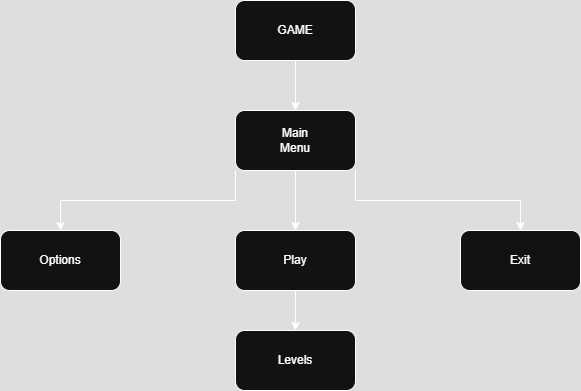

The diagram above was exported from draw.io. Its source (the exported page's mxGraphModel, read from the mxfile embedded in the PNG):
<mxGraphModel dx="1042" dy="570" grid="1" gridSize="10" guides="1" tooltips="1" connect="1" arrows="1" fold="1" page="1" pageScale="1" pageWidth="850" pageHeight="1100" math="0" shadow="0">
  <root>
    <mxCell id="0" />
    <mxCell id="1" parent="0" />
    <mxCell id="DHYFdwLjgXYa17ByXo3N-3" style="edgeStyle=orthogonalEdgeStyle;rounded=0;orthogonalLoop=1;jettySize=auto;html=1;exitX=0.5;exitY=1;exitDx=0;exitDy=0;" edge="1" parent="1" source="DHYFdwLjgXYa17ByXo3N-1" target="DHYFdwLjgXYa17ByXo3N-4">
      <mxGeometry relative="1" as="geometry">
        <mxPoint x="425" y="130" as="targetPoint" />
      </mxGeometry>
    </mxCell>
    <mxCell id="DHYFdwLjgXYa17ByXo3N-1" value="" style="rounded=1;whiteSpace=wrap;html=1;" vertex="1" parent="1">
      <mxGeometry x="365" y="20" width="120" height="60" as="geometry" />
    </mxCell>
    <mxCell id="DHYFdwLjgXYa17ByXo3N-2" value="GAME" style="text;html=1;align=center;verticalAlign=middle;whiteSpace=wrap;rounded=0;" vertex="1" parent="1">
      <mxGeometry x="395" y="35" width="60" height="30" as="geometry" />
    </mxCell>
    <mxCell id="DHYFdwLjgXYa17ByXo3N-9" style="edgeStyle=orthogonalEdgeStyle;rounded=0;orthogonalLoop=1;jettySize=auto;html=1;exitX=0.5;exitY=1;exitDx=0;exitDy=0;entryX=0.5;entryY=0;entryDx=0;entryDy=0;" edge="1" parent="1" source="DHYFdwLjgXYa17ByXo3N-4" target="DHYFdwLjgXYa17ByXo3N-7">
      <mxGeometry relative="1" as="geometry" />
    </mxCell>
    <mxCell id="DHYFdwLjgXYa17ByXo3N-10" style="edgeStyle=orthogonalEdgeStyle;rounded=0;orthogonalLoop=1;jettySize=auto;html=1;exitX=0;exitY=1;exitDx=0;exitDy=0;entryX=0.5;entryY=0;entryDx=0;entryDy=0;" edge="1" parent="1" source="DHYFdwLjgXYa17ByXo3N-4" target="DHYFdwLjgXYa17ByXo3N-6">
      <mxGeometry relative="1" as="geometry" />
    </mxCell>
    <mxCell id="DHYFdwLjgXYa17ByXo3N-11" style="edgeStyle=orthogonalEdgeStyle;rounded=0;orthogonalLoop=1;jettySize=auto;html=1;exitX=1;exitY=1;exitDx=0;exitDy=0;entryX=0.5;entryY=0;entryDx=0;entryDy=0;" edge="1" parent="1" source="DHYFdwLjgXYa17ByXo3N-4" target="DHYFdwLjgXYa17ByXo3N-8">
      <mxGeometry relative="1" as="geometry" />
    </mxCell>
    <mxCell id="DHYFdwLjgXYa17ByXo3N-4" value="" style="rounded=1;whiteSpace=wrap;html=1;" vertex="1" parent="1">
      <mxGeometry x="365" y="130" width="120" height="60" as="geometry" />
    </mxCell>
    <mxCell id="DHYFdwLjgXYa17ByXo3N-5" value="Main Menu" style="text;html=1;align=center;verticalAlign=middle;whiteSpace=wrap;rounded=0;" vertex="1" parent="1">
      <mxGeometry x="395" y="145" width="60" height="30" as="geometry" />
    </mxCell>
    <mxCell id="DHYFdwLjgXYa17ByXo3N-6" value="" style="rounded=1;whiteSpace=wrap;html=1;" vertex="1" parent="1">
      <mxGeometry x="130" y="250" width="120" height="60" as="geometry" />
    </mxCell>
    <mxCell id="DHYFdwLjgXYa17ByXo3N-17" style="edgeStyle=orthogonalEdgeStyle;rounded=0;orthogonalLoop=1;jettySize=auto;html=1;exitX=0.5;exitY=1;exitDx=0;exitDy=0;entryX=0.5;entryY=0;entryDx=0;entryDy=0;" edge="1" parent="1" source="DHYFdwLjgXYa17ByXo3N-7" target="DHYFdwLjgXYa17ByXo3N-15">
      <mxGeometry relative="1" as="geometry" />
    </mxCell>
    <mxCell id="DHYFdwLjgXYa17ByXo3N-7" value="" style="rounded=1;whiteSpace=wrap;html=1;" vertex="1" parent="1">
      <mxGeometry x="365" y="250" width="120" height="60" as="geometry" />
    </mxCell>
    <mxCell id="DHYFdwLjgXYa17ByXo3N-8" value="" style="rounded=1;whiteSpace=wrap;html=1;" vertex="1" parent="1">
      <mxGeometry x="590" y="250" width="120" height="60" as="geometry" />
    </mxCell>
    <mxCell id="DHYFdwLjgXYa17ByXo3N-12" value="Options" style="text;html=1;align=center;verticalAlign=middle;whiteSpace=wrap;rounded=0;" vertex="1" parent="1">
      <mxGeometry x="160" y="265" width="60" height="30" as="geometry" />
    </mxCell>
    <mxCell id="DHYFdwLjgXYa17ByXo3N-13" value="Exit" style="text;html=1;align=center;verticalAlign=middle;whiteSpace=wrap;rounded=0;" vertex="1" parent="1">
      <mxGeometry x="620" y="265" width="60" height="30" as="geometry" />
    </mxCell>
    <mxCell id="DHYFdwLjgXYa17ByXo3N-14" value="Play" style="text;html=1;align=center;verticalAlign=middle;whiteSpace=wrap;rounded=0;" vertex="1" parent="1">
      <mxGeometry x="395" y="265" width="60" height="30" as="geometry" />
    </mxCell>
    <mxCell id="DHYFdwLjgXYa17ByXo3N-15" value="" style="rounded=1;whiteSpace=wrap;html=1;" vertex="1" parent="1">
      <mxGeometry x="365" y="350" width="120" height="60" as="geometry" />
    </mxCell>
    <mxCell id="DHYFdwLjgXYa17ByXo3N-16" value="Levels" style="text;html=1;align=center;verticalAlign=middle;whiteSpace=wrap;rounded=0;" vertex="1" parent="1">
      <mxGeometry x="395" y="365" width="60" height="30" as="geometry" />
    </mxCell>
  </root>
</mxGraphModel>